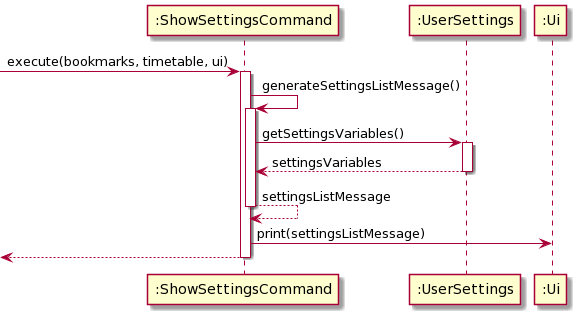

The diagram above was rendered by PlantUML. Its source (embedded in the PNG):
@startuml
participant ":ShowSettingsCommand" as ShowSettingsCommand
participant ":UserSettings" as UserSettings
participant ":Ui" as Ui

[-> ShowSettingsCommand : execute(bookmarks, timetable, ui)
activate ShowSettingsCommand

ShowSettingsCommand -> ShowSettingsCommand : generateSettingsListMessage()
activate ShowSettingsCommand
ShowSettingsCommand -> UserSettings : getSettingsVariables()
activate UserSettings
return settingsVariables
return settingsListMessage

ShowSettingsCommand -> Ui : print(settingsListMessage)
return
@enduml